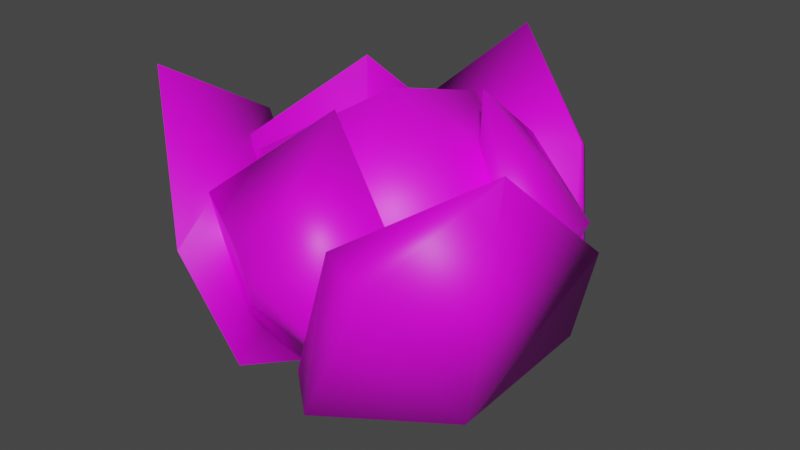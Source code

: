 # Source: lettuce.blend  (saved by Blender 3.3.6; exported with 4.5.12 LTS)
import bpy
from mathutils import Matrix  # noqa: F401  (used for matrix-valued properties, if any)

bpy.ops.wm.read_factory_settings(use_empty=True)
scene = bpy.context.scene
scene.name = 'Scene'

# ---- collections
col_collection = bpy.data.collections.new('Collection'); scene.collection.children.link(col_collection)

# ---- images (referenced by path relative to the original .blend; pixels are not part of the script)
import os
ASSET_DIR = os.environ.get("B2B_ASSET_DIR", "")  # directory of the original .blend (textures are referenced by path, not embedded)
HERE = os.path.dirname(os.path.abspath(__file__))  # packed textures are extracted next to this script under _unpacked/

def load_image(name, relpath, width, height, colorspace="sRGB"):
    """Load a texture the original file referenced (path relative to the .blend, or extracted next to this script)."""
    p = next((c for c in (os.path.join(HERE, relpath), os.path.join(ASSET_DIR, relpath)) if relpath and os.path.exists(c)), "")
    if p:
        img = bpy.data.images.load(p, check_existing=True)
        img.name = name
    else:  # same state as the original file: an image datablock whose file is absent (Cycles renders it pink)
        img = bpy.data.images.new(name, width, height)
        img.source = "FILE"
        img.filepath = "//" + (relpath or name)
    img.colorspace_settings.name = colorspace
    return img
img_1000_f_111496362_zi8pijokqasu0mzvgtnz8dlhjmpgjoe9_3101628760_jp = load_image('1000_F_111496362_zI8piJoKqAsu0MZvgtnZ8DlhJMpGJoE9-3101628760.jp', '1000_F_111496362_zI8piJoKqAsu0MZvgtnZ8DlhJMpGJoE9-3101628760.jpg', 1024, 1024, 'sRGB')
img_restaurantbits_texture_png_001 = load_image('restaurantbits_texture.png.001', '_unpacked/restaurantbits_texture.ea50c44a.png', 1024, 1024, 'Non-Color')

# ---- materials (node trees are filled in below, after node groups)
mat_lettuce_001 = bpy.data.materials.new('lettuce.001')
mat_lettuce_001.surface_render_method = 'BLENDED'
mat_lettuce_001.blend_method = 'BLEND'
mat_lettuce_001.use_transparent_shadow = False
mat_lettuce_001.diffuse_color = (1.0, 1.0, 1.0, 1.0)
mat_lettuce_001.roughness = 1.0
mat_lettuce_001.specular_intensity = 0.0
mat_lettuce = bpy.data.materials.new('lettuce')
mat_lettuce.use_transparent_shadow = False

# ---- material node trees
mat_lettuce_001.use_nodes = True; mat_lettuce_001.node_tree.nodes.clear()
_N = mat_lettuce_001.node_tree.nodes; _L = mat_lettuce_001.node_tree.links
n0 = _N.new('ShaderNodeBsdfPrincipled'); n0.name = 'Principled BSDF'; n0.location = (10, 300)
n0.distribution = 'GGX'
n0.subsurface_method = 'RANDOM_WALK_SKIN'
n0.inputs[2].default_value = 1.0
n0.inputs[3].default_value = 1.45
n0.inputs[13].default_value = 0.0
n0.inputs[27].default_value = (0.0, 0.0, 0.0, 1.0)
n0.inputs[28].default_value = 1.0
n1 = _N.new('ShaderNodeOutputMaterial'); n1.name = 'Material Output'; n1.location = (300, 300)
n2 = _N.new('ShaderNodeNormalMap'); n2.name = 'Normal Map'; n2.location = (-300, -300)
n2.label = 'Normal/Map'
n2.inputs[0].default_value = 0.0
n3 = _N.new('ShaderNodeTexImage'); n3.name = 'Image Texture'; n3.location = (-300, 600)
n3.image = img_1000_f_111496362_zi8pijokqasu0mzvgtnz8dlhjmpgjoe9_3101628760_jp
n4 = _N.new('ShaderNodeTexImage'); n4.name = 'Image Texture.001'; n4.location = (-300, 0)
n4.image = img_restaurantbits_texture_png_001
_L.new(n0.outputs[0], n1.inputs[0])
_L.new(n2.outputs[0], n0.inputs[5])
_L.new(n4.outputs[1], n0.inputs[4])
_L.new(n3.outputs[0], n0.inputs[0])
n1.is_active_output = True
mat_lettuce.use_nodes = True; mat_lettuce.node_tree.nodes.clear()
_N = mat_lettuce.node_tree.nodes; _L = mat_lettuce.node_tree.links
n0 = _N.new('ShaderNodeBsdfPrincipled'); n0.name = 'Principled BSDF'; n0.location = (10, 300)
n0.distribution = 'GGX'
n0.subsurface_method = 'RANDOM_WALK_SKIN'
n0.inputs[3].default_value = 1.45
n0.inputs[27].default_value = (0.0, 0.0, 0.0, 1.0)
n0.inputs[28].default_value = 1.0
n1 = _N.new('ShaderNodeOutputMaterial'); n1.name = 'Material Output'; n1.location = (300, 300)
n2 = _N.new('ShaderNodeTexImage'); n2.name = 'Image Texture'; n2.location = (-280, 280)
n2.image = img_1000_f_111496362_zi8pijokqasu0mzvgtnz8dlhjmpgjoe9_3101628760_jp
_L.new(n0.outputs[0], n1.inputs[0])
_L.new(n2.outputs[0], n0.inputs[0])
n1.is_active_output = True

# ---- world
world_world = bpy.data.worlds.new('World'); scene.world = world_world
world_world.use_nodes = True; world_world.node_tree.nodes.clear()
_N = world_world.node_tree.nodes; _L = world_world.node_tree.links
n0 = _N.new('ShaderNodeOutputWorld'); n0.name = 'World Output'; n0.location = (300, 300)
n1 = _N.new('ShaderNodeBackground'); n1.name = 'Background'; n1.location = (10, 300)
n1.inputs[0].default_value = (0.05088, 0.05088, 0.05088, 1.0)
_L.new(n1.outputs[0], n0.inputs[0])
n0.is_active_output = True
world_world.color = (0.05088, 0.05088, 0.05088)
world_world.use_sun_shadow = False
world_world.sun_shadow_jitter_overblur = 0.0

# ---- meshes
me_food_ingredient_lettuce = bpy.data.meshes.new('food_ingredient_lettuce')
me_food_ingredient_lettuce.from_pydata([(-0.08508, -0.03376, -0.008941), (-0.2794, 0.2152, -0.277), (-0.324, 0.2728, 0.2434), (0.286, 0.1175, -0.1651), (0.1775, 0.1149, 0.2572), (0.1643, 0.4193, -0.3691), (0.3513, 0.5185, 0.1547), (0.3699, 0.4936, -0.1177), (0.09071, 0.5455, 0.3839), (0.06071, 0.7111, -0.249), (-0.2408, 0.6218, 0.2186), (-0.3046, 0.5815, -0.2103), (0.02976, 0.7927, 0.03771), (-0.05486, 0.006095, 0.03167), (-0.4179, 0.12, 0.2413), (-0.5581, 0.3721, -0.08096), (-0.2203, 0.468, 0.5147), (-0.4996, 0.804, 0.3031), (-0.4311, 0.1844, -0.1495), (-0.09103, 0.1796, 0.4651), (-0.4921, 0.5849, -0.05537), (0.1017, 0.2484, 0.4596), (0.05486, 0.006095, 0.03167), (0.4179, 0.12, 0.2413), (0.3141, 0.5264, 0.4651), (0.5345, 0.4678, -0.102), (0.5231, 0.7943, 0.2826), (0.1529, 0.1671, 0.4957), (0.4483, 0.1796, -0.1537), (0.1981, 0.5849, 0.4538), (0.3472, 0.2484, -0.3178), (-1.234e-08, 0.006095, -0.06335), (-4.487e-07, 0.12, -0.4825), (0.2457, 0.5264, -0.5045), (-0.3556, 0.4678, -0.4119), (-0.0168, 0.7943, -0.5943), (0.3528, 0.1671, -0.3803), (-0.3572, 0.1796, -0.3114), (0.294, 0.5849, -0.3985), (0.1916, 0.7876, -0.1015), (0.1692, 0.0761, -0.1017), (0.3689, 0.1289, 0.0999), (0.14, 0.5686, -0.4085), (0.4243, 0.4526, -0.2474), (0.448, 0.5049, 0.09902), (0.1627, 0.1395, -0.3848), (-0.1838, 0.7876, -0.1152), (-0.1726, 0.0761, -0.09566), (-0.09792, 0.1289, -0.3694), (-0.4238, 0.5686, 0.08302), (-0.4264, 0.4526, -0.2438), (-0.1383, 0.5049, -0.4375), (-0.4146, 0.1395, 0.05151), (0.01173, 0.7869, 0.2171), (0.003463, 0.0761, 0.1973), (-0.3098, 0.5259, 0.3342), (-0.271, 0.1289, 0.2695), (0.2868, 0.5557, 0.3297), (0.002098, 0.4526, 0.4912), (0.2519, 0.1395, 0.3333)], [], [(1, 0, 2), (0, 3, 4), (4, 3, 6), (2, 4, 8), (1, 2, 11), (3, 5, 7), (4, 6, 8), (6, 7, 12), (8, 6, 12), (12, 7, 9), (9, 11, 12), (2, 8, 10), (5, 1, 9), (1, 11, 9), (2, 10, 11), (6, 3, 7), (3, 1, 5), (0, 4, 2), (0, 1, 3), (20, 17, 16), (13, 18, 19), (15, 16, 17), (15, 18, 14), (13, 14, 18), (19, 16, 14), (13, 19, 14), (29, 26, 25), (22, 21, 28), (22, 23, 27), (24, 27, 23), (25, 26, 23), (28, 25, 23), (22, 28, 23), (27, 24, 29), (21, 22, 27), (38, 35, 34), (31, 30, 37), (31, 32, 36), (33, 36, 32), (34, 35, 32), (37, 34, 32), (31, 37, 32), (36, 33, 38), (30, 31, 36), (40, 44, 39), (45, 40, 42), (40, 45, 41), (44, 43, 39), (42, 43, 45), (43, 42, 39), (47, 51, 46), (52, 47, 49), (47, 52, 48), (51, 50, 46), (49, 50, 52), (50, 49, 46), (54, 55, 53), (59, 54, 57), (54, 59, 56), (55, 58, 53), (57, 58, 59), (58, 57, 53), (16, 19, 18, 20), (10, 8, 12), (11, 10, 12), (7, 5, 9), (25, 28, 21, 29), (16, 15, 14), (20, 15, 17), (18, 15, 20), (34, 37, 30, 38), (23, 26, 24), (29, 24, 26), (21, 27, 29), (41, 45, 43, 44), (32, 35, 33), (38, 33, 35), (30, 36, 38), (41, 44, 40), (40, 39, 42), (48, 52, 50, 51), (48, 51, 47), (47, 46, 49), (56, 59, 58, 55), (56, 55, 54), (54, 53, 57)])
me_food_ingredient_lettuce.polygons.foreach_set('use_smooth', [True] * 86)
me_food_ingredient_lettuce.polygons.foreach_set('material_index', [1, 1, 1, 1, 1, 1, 1, 1, 1, 1, 1, 1, 1, 1, 1, 1, 1, 1, 1, 1, 1, 1, 1, 1, 1, 1, 1, 1, 1, 1, 1, 1, 1, 1, 1, 1, 1, 1, 1, 1, 1, 1, 1, 1, 1, 1, 1, 1, 1, 1, 1, 1, 1, 1, 1, 1, 1, 1, 1, 1, 1, 1, 1, 1, 1, 1, 1, 1, 1, 1, 1, 1, 1, 1, 1, 1, 1, 1, 1, 1, 1, 1, 1, 1, 1, 1])
_k = set([(7, 9), (11, 12), (41, 45), (48, 52), (56, 59)])
me_food_ingredient_lettuce.attributes.new('sharp_edge', 'BOOLEAN', 'EDGE').data.foreach_set('value', [ (min(e.vertices), max(e.vertices)) in _k for e in me_food_ingredient_lettuce.edges])
_uv = me_food_ingredient_lettuce.uv_layers.new(name='UVMap')
_uv.uv.foreach_set('vector', [0.3466, 0.3665, 0.3915, 0.3203, 0.3758, 0.4286, 0.7261, 0.5996, 0.748, 0.7261, 0.7063, 0.7033, 0.5822, 0.6305, 0.5802, 0.7086, 0.5209, 0.6662, 0.4302, 0.5507, 0.4392, 0.6345, 0.3802, 0.594, 0.3466, 0.3665, 0.3758, 0.4286, 0.3265, 0.48, 0.7037, 0.2301, 0.7019, 0.1154, 0.7302, 0.142, 0.4392, 0.6345, 0.3778, 0.6702, 0.3802, 0.594, 0.6103, 0.1524, 0.5872, 0.146, 0.6103, 0.0192, 0.2182, 0.689, 0.1948, 0.7611, 0.1835, 0.6428, 0.6103, 0.0192, 0.5872, 0.146, 0.583, 0.02956, 0.3143, 0.7871, 0.3218, 0.9096, 0.2862, 0.797, 0.2327, 0.4326, 0.2485, 0.5333, 0.2137, 0.535, 0.4689, 0.654, 0.5134, 0.607, 0.4786, 0.7547, 0.5134, 0.607, 0.5134, 0.7287, 0.4786, 0.7547, 0.2327, 0.4326, 0.2137, 0.535, 0.1835, 0.484, 0.5209, 0.6662, 0.5802, 0.7086, 0.5247, 0.7086, 0.6121, 0.5452, 0.6565, 0.603, 0.612, 0.65, 0.7261, 0.5996, 0.7063, 0.7033, 0.6984, 0.5566, 0.7261, 0.5996, 0.748, 0.5512, 0.748, 0.7261, 0.215, 0.05457, 0.2571, 0.0192, 0.2571, 0.1687, 0.1923, 0.2859, 0.1835, 0.1656, 0.2371, 0.2635, 0.3784, 0.3747, 0.4437, 0.3874, 0.4159, 0.5123, 0.3784, 0.3747, 0.3778, 0.307, 0.4083, 0.2839, 0.8728, 0.8486, 0.838, 0.7636, 0.8728, 0.7363, 0.5867, 0.2825, 0.5867, 0.3834, 0.5514, 0.2799, 0.8728, 0.8486, 0.8341, 0.8836, 0.838, 0.7636, 0.2843, 0.1525, 0.2824, 0.0192, 0.3317, 0.04799, 0.3525, 0.2635, 0.303, 0.2367, 0.3525, 0.1174, 0.8341, 0.6979, 0.8743, 0.6008, 0.8825, 0.6979, 0.6217, 0.4071, 0.612, 0.2799, 0.6471, 0.2802, 0.53, 0.4033, 0.5021, 0.5108, 0.504, 0.2841, 0.53, 0.3036, 0.53, 0.4033, 0.504, 0.2841, 0.8341, 0.6979, 0.8428, 0.5527, 0.8743, 0.6008, 0.7651, 0.0192, 0.7639, 0.1048, 0.7487, 0.08661, 0.8502, 0.1158, 0.8665, 0.226, 0.8397, 0.1356, 0.4052, 0.0192, 0.4526, 0.06687, 0.4526, 0.2074, 0.3795, 0.1856, 0.3778, 0.04572, 0.4313, 0.2455, 0.7786, 0.09242, 0.8144, 0.1315, 0.7885, 0.235, 0.4895, 0.3984, 0.4895, 0.5215, 0.4617, 0.5203, 0.2901, 0.3929, 0.3305, 0.3019, 0.3186, 0.5243, 0.4255, 0.4834, 0.4331, 0.3889, 0.4617, 0.5203, 0.7786, 0.09242, 0.8144, 0.01521, 0.8144, 0.1315, 0.7799, 0.5567, 0.7774, 0.6815, 0.7648, 0.6868, 0.9596, 0.5527, 0.9596, 0.6855, 0.9482, 0.5648, 0.5889, 0.5168, 0.5553, 0.3888, 0.5826, 0.2839, 0.7539, 0.4919, 0.732, 0.5128, 0.7539, 0.3497, 0.9078, 0.8871, 0.923, 0.8366, 0.923, 0.9607, 0.4778, 0.1236, 0.5086, 0.1054, 0.5038, 0.2399, 0.6766, 0.1712, 0.6517, 0.1014, 0.6766, 0.03774, 0.5086, 0.1054, 0.5336, 0.1751, 0.5038, 0.2399, 0.7201, 0.502, 0.694, 0.3827, 0.7201, 0.2839, 0.7821, 0.5629, 0.8088, 0.5527, 0.7792, 0.7031, 0.3895, 0.8588, 0.4002, 0.7831, 0.4002, 0.9201, 0.4689, 0.8937, 0.4766, 0.7954, 0.5103, 0.9074, 0.6612, 0.9687, 0.6362, 0.9256, 0.6612, 0.8267, 0.4766, 0.7954, 0.5103, 0.7931, 0.5103, 0.9074, 0.6687, 0.5183, 0.6362, 0.362, 0.6687, 0.2839, 0.8885, 0.2799, 0.9114, 0.2868, 0.8884, 0.4026, 0.3865, 0.6566, 0.3965, 0.5694, 0.3965, 0.7388, 0.2879, 0.5639, 0.3191, 0.6454, 0.2824, 0.6878, 0.3631, 0.9076, 0.3265, 0.9076, 0.3283, 0.7955, 0.3191, 0.6454, 0.3191, 0.7487, 0.2824, 0.6878, 0.2571, 0.1687, 0.2371, 0.2635, 0.1835, 0.1656, 0.215, 0.05457, 0.2182, 0.5734, 0.2182, 0.689, 0.1835, 0.6428, 0.3218, 0.9096, 0.2824, 0.9096, 0.2862, 0.797, 0.5872, 0.146, 0.5588, 0.1194, 0.583, 0.02956, 0.3317, 0.04799, 0.3525, 0.1174, 0.303, 0.2367, 0.2843, 0.1525, 0.5867, 0.3834, 0.5214, 0.3707, 0.5514, 0.2799, 0.7936, 0.3373, 0.8074, 0.2839, 0.8074, 0.4286, 0.8146, 0.9754, 0.8053, 0.9064, 0.8146, 0.8406, 0.4526, 0.2074, 0.4313, 0.2455, 0.3778, 0.04572, 0.4052, 0.0192, 0.504, 0.2841, 0.5021, 0.5108, 0.4786, 0.4111, 0.7487, 0.08661, 0.7639, 0.1048, 0.7651, 0.2053, 0.7071, 0.1197, 0.6966, 0.1395, 0.7234, 0.0192, 0.6268, 0.01521, 0.6766, 0.03774, 0.6517, 0.1014, 0.6209, 0.1196, 0.3186, 0.5243, 0.3305, 0.3019, 0.3465, 0.4024, 0.7648, 0.6868, 0.7774, 0.6815, 0.7799, 0.8022, 0.7713, 0.5785, 0.7799, 0.5567, 0.7648, 0.6868, 0.5622, 0.5087, 0.5553, 0.3888, 0.5889, 0.5168, 0.5889, 0.5168, 0.5826, 0.2839, 0.6109, 0.3537, 0.5637, 0.8719, 0.5209, 0.8719, 0.5255, 0.7647, 0.5572, 0.747, 0.7904, 0.1315, 0.8084, 0.0192, 0.8084, 0.1664, 0.6657, 0.5567, 0.6657, 0.7883, 0.6362, 0.7071, 0.7321, 0.8976, 0.6984, 0.9109, 0.7022, 0.7964, 0.7321, 0.7645, 0.6419, 0.4937, 0.6362, 0.362, 0.6687, 0.5183, 0.7683, 0.2908, 0.7683, 0.5073, 0.7454, 0.4066])
me_food_ingredient_lettuce.materials.append(mat_lettuce_001)
me_food_ingredient_lettuce.materials.append(mat_lettuce)
me_food_ingredient_lettuce.update()
me_food_ingredient_lettuce.normals_split_custom_set([tuple(v) for v in zip(*[iter([-0.6304, -0.3854, -0.6738, -0.2187, -0.9755, -0.02443, -0.766, -0.2863, 0.5755, -0.2187, -0.9755, -0.02443, 0.6589, -0.6405, -0.3945, 0.4211, -0.6219, 0.6603, 0.4211, -0.6219, 0.6603, 0.6589, -0.6405, -0.3945, 0.8777, 0.2973, 0.3757, -0.766, -0.2863, 0.5755, 0.4211, -0.6219, 0.6603, 0.1897, 0.3264, 0.926, -0.6304, -0.3854, -0.6738, -0.766, -0.2863, 0.5755, -0.7315, 0.4497, -0.5125, 0.6589, -0.6405, -0.3945, 0.2943, 0.03548, -0.955, 0.9218, 0.2804, -0.2678, 0.4211, -0.6219, 0.6603, 0.8777, 0.2973, 0.3757, 0.1897, 0.3264, 0.926, 0.8777, 0.2973, 0.3757, 0.9218, 0.2804, -0.2678, 0.08246, 0.9902, 0.1123, 0.1897, 0.3264, 0.926, 0.8777, 0.2973, 0.3757, 0.08246, 0.9902, 0.1123, 0.08246, 0.9902, 0.1123, 0.9218, 0.2804, -0.2678, 0.1282, 0.7577, -0.6399, 0.1282, 0.7577, -0.6399, -0.7315, 0.4497, -0.5125, 0.08246, 0.9902, 0.1123, -0.766, -0.2863, 0.5755, 0.1897, 0.3264, 0.926, -0.637, 0.5809, 0.5068, 0.2943, 0.03548, -0.955, -0.6304, -0.3854, -0.6738, 0.1282, 0.7577, -0.6399, -0.6304, -0.3854, -0.6738, -0.7315, 0.4497, -0.5125, 0.1282, 0.7577, -0.6399, -0.766, -0.2863, 0.5755, -0.637, 0.5809, 0.5068, -0.7315, 0.4497, -0.5125, 0.8777, 0.2973, 0.3757, 0.6589, -0.6405, -0.3945, 0.9218, 0.2804, -0.2678, 0.6589, -0.6405, -0.3945, -0.6304, -0.3854, -0.6738, 0.2943, 0.03548, -0.955, -0.2187, -0.9755, -0.02443, 0.4211, -0.6219, 0.6603, -0.766, -0.2863, 0.5755, -0.2187, -0.9755, -0.02443, -0.6304, -0.3854, -0.6738, 0.6589, -0.6405, -0.3945, -0.05387, 0.6896, -0.7221, -0.2613, 0.875, 0.4075, 0.3486, 0.4229, 0.8364, 0.7619, -0.4743, -0.4411, -0.05215, -0.3994, -0.9153, 0.7051, -0.3607, 0.6105, -0.9015, -0.04504, -0.4305, 0.3486, 0.4229, 0.8364, -0.2613, 0.875, 0.4075, -0.9015, -0.04504, -0.4305, -0.05215, -0.3994, -0.9153, -0.687, -0.6112, 0.393, 0.7619, -0.4743, -0.4411, -0.687, -0.6112, 0.393, -0.05215, -0.3994, -0.9153, 0.7051, -0.3607, 0.6105, 0.3486, 0.4229, 0.8364, -0.687, -0.6112, 0.393, 0.7619, -0.4743, -0.4411, 0.7051, -0.3607, 0.6105, -0.687, -0.6112, 0.393, -0.6723, 0.6111, 0.4179, 0.4403, 0.8941, 0.08211, 0.4189, 0.3202, -0.8497, -0.7136, -0.497, -0.4936, -0.9237, 0.1582, 0.3489, 0.2248, -0.3435, -0.9118, -0.7136, -0.497, -0.4936, 0.6762, -0.6611, 0.3251, -0.161, -0.5296, 0.8329, 0.3993, 0.09092, 0.9123, -0.161, -0.5296, 0.8329, 0.6762, -0.6611, 0.3251, 0.4189, 0.3202, -0.8497, 0.4403, 0.8941, 0.08211, 0.6762, -0.6611, 0.3251, 0.2248, -0.3435, -0.9118, 0.4189, 0.3202, -0.8497, 0.6762, -0.6611, 0.3251, -0.7136, -0.497, -0.4936, 0.2248, -0.3435, -0.9118, 0.6762, -0.6611, 0.3251, -0.161, -0.5296, 0.8329, 0.3993, 0.09092, 0.9123, -0.6723, 0.6111, 0.4179, -0.9237, 0.1582, 0.3489, -0.7136, -0.497, -0.4936, -0.161, -0.5296, 0.8329, 0.698, 0.6111, 0.3733, -0.149, 0.8941, -0.4224, -0.9453, 0.3202, 0.06201, -0.07065, -0.497, 0.8648, 0.764, 0.1582, 0.6255, -0.9021, -0.3435, 0.2612, -0.07065, -0.497, 0.8648, -0.05657, -0.6611, -0.7481, 0.8018, -0.5296, -0.277, 0.5904, 0.09092, -0.802, 0.8018, -0.5296, -0.277, -0.05657, -0.6611, -0.7481, -0.9453, 0.3202, 0.06201, -0.149, 0.8941, -0.4224, -0.05657, -0.6611, -0.7481, -0.9021, -0.3435, 0.2612, -0.9453, 0.3202, 0.06201, -0.05657, -0.6611, -0.7481, -0.07065, -0.497, 0.8648, -0.9021, -0.3435, 0.2612, -0.05657, -0.6611, -0.7481, 0.8018, -0.5296, -0.277, 0.5904, 0.09092, -0.802, 0.698, 0.6111, 0.3733, 0.764, 0.1582, 0.6255, -0.07065, -0.497, 0.8648, 0.8018, -0.5296, -0.277, -0.5328, -0.8037, 0.2649, 0.5698, 0.1772, 0.8024, -0.2806, 0.9365, 0.2104, -0.2424, -0.6379, -0.731, -0.5328, -0.8037, 0.2649, -0.4474, 0.4279, -0.7853, -0.5328, -0.8037, 0.2649, -0.2424, -0.6379, -0.731, 0.2387, -0.6434, 0.7274, 0.5698, 0.1772, 0.8024, 0.8649, 0.1083, -0.4902, -0.2806, 0.9365, 0.2104, -0.4474, 0.4279, -0.7853, 0.8649, 0.1083, -0.4902, -0.2424, -0.6379, -0.731, 0.8649, 0.1083, -0.4902, -0.4474, 0.4279, -0.7853, -0.2806, 0.9365, 0.2104, 0.4958, -0.8037, 0.329, 0.41, 0.1772, -0.8947, 0.3225, 0.9365, 0.1378, -0.5119, -0.6379, 0.5754, 0.4958, -0.8037, 0.329, -0.4564, 0.4279, 0.7801, 0.4958, -0.8037, 0.329, -0.5119, -0.6379, 0.5754, 0.5106, -0.6434, -0.5704, 0.41, 0.1772, -0.8947, -0.8569, 0.1083, -0.5039, 0.3225, 0.9365, 0.1378, -0.4564, 0.4279, 0.7801, -0.8569, 0.1083, -0.5039, -0.5119, -0.6379, 0.5754, -0.8569, 0.1083, -0.5039, -0.4564, 0.4279, 0.7801, 0.3225, 0.9365, 0.1378, 0.04085, -0.8039, -0.5933, -0.9702, 0.2292, 0.07798, 0.01299, 0.9369, -0.3494, 0.7519, -0.6407, 0.1551, 0.04085, -0.8039, -0.5933, 0.9178, 0.3966, 0.02148, 0.04085, -0.8039, -0.5933, 0.7519, -0.6407, 0.1551, -0.7529, -0.6411, -0.1488, -0.9702, 0.2292, 0.07798, -0.01001, 0.1071, 0.9942, 0.01299, 0.9369, -0.3494, 0.9178, 0.3966, 0.02148, -0.01001, 0.1071, 0.9942, 0.7519, -0.6407, 0.1551, -0.01001, 0.1071, 0.9942, 0.9178, 0.3966, 0.02148, 0.01299, 0.9369, -0.3494, 0.3486, 0.4229, 0.8364, 0.7051, -0.3607, 0.6105, -0.05215, -0.3994, -0.9153, -0.05387, 0.6896, -0.7221, -0.637, 0.5809, 0.5068, 0.1897, 0.3264, 0.926, 0.08246, 0.9902, 0.1123, -0.7315, 0.4497, -0.5125, -0.637, 0.5809, 0.5068, 0.08246, 0.9902, 0.1123, 0.9218, 0.2804, -0.2678, 0.2943, 0.03548, -0.955, 0.1282, 0.7577, -0.6399, 0.4189, 0.3202, -0.8497, 0.2248, -0.3435, -0.9118, -0.9237, 0.1582, 0.3489, -0.6723, 0.6111, 0.4179, 0.3486, 0.4229, 0.8364, -0.9015, -0.04504, -0.4305, -0.687, -0.6112, 0.393, -0.05387, 0.6896, -0.7221, -0.9015, -0.04504, -0.4305, -0.2613, 0.875, 0.4075, -0.05215, -0.3994, -0.9153, -0.9015, -0.04504, -0.4305, -0.05387, 0.6896, -0.7221, -0.9453, 0.3202, 0.06201, -0.9021, -0.3435, 0.2612, 0.764, 0.1582, 0.6255, 0.698, 0.6111, 0.3733, 0.6762, -0.6611, 0.3251, 0.4403, 0.8941, 0.08211, 0.3993, 0.09092, 0.9123, -0.6723, 0.6111, 0.4179, 0.3993, 0.09092, 0.9123, 0.4403, 0.8941, 0.08211, -0.9237, 0.1582, 0.3489, -0.161, -0.5296, 0.8329, -0.6723, 0.6111, 0.4179, 0.2387, -0.6434, 0.7274, -0.2424, -0.6379, -0.731, 0.8649, 0.1083, -0.4902, 0.5698, 0.1772, 0.8024, -0.05657, -0.6611, -0.7481, -0.149, 0.8941, -0.4224, 0.5904, 0.09092, -0.802, 0.698, 0.6111, 0.3733, 0.5904, 0.09092, -0.802, -0.149, 0.8941, -0.4224, 0.764, 0.1582, 0.6255, 0.8018, -0.5296, -0.277, 0.698, 0.6111, 0.3733, 0.2387, -0.6434, 0.7274, 0.5698, 0.1772, 0.8024, -0.5328, -0.8037, 0.2649, -0.5328, -0.8037, 0.2649, -0.2806, 0.9365, 0.2104, -0.4474, 0.4279, -0.7853, 0.5106, -0.6434, -0.5704, -0.5119, -0.6379, 0.5754, -0.8569, 0.1083, -0.5039, 0.41, 0.1772, -0.8947, 0.5106, -0.6434, -0.5704, 0.41, 0.1772, -0.8947, 0.4958, -0.8037, 0.329, 0.4958, -0.8037, 0.329, 0.3225, 0.9365, 0.1378, -0.4564, 0.4279, 0.7801, -0.7529, -0.6411, -0.1488, 0.7519, -0.6407, 0.1551, -0.01001, 0.1071, 0.9942, -0.9702, 0.2292, 0.07798, -0.7529, -0.6411, -0.1488, -0.9702, 0.2292, 0.07798, 0.04085, -0.8039, -0.5933, 0.04085, -0.8039, -0.5933, 0.01299, 0.9369, -0.3494, 0.9178, 0.3966, 0.02148])] * 3)])

# ---- objects
ob_food_ingredient_lettuce = bpy.data.objects.new('food_ingredient_lettuce', me_food_ingredient_lettuce)

# ---- transforms, parenting, visibility, modifiers, constraints
ob_food_ingredient_lettuce.location = (0.0, 0.0, 0.0)
ob_food_ingredient_lettuce.rotation_euler = (1.571, -0.0, 0.0)
ob_food_ingredient_lettuce.color = (0.8, 0.8, 0.8, 1.0)

# ---- collection membership
col_collection.objects.link(ob_food_ingredient_lettuce)

# ---- scene / render settings (as saved in the file)
scene.frame_start = 1; scene.frame_end = 250; scene.frame_set(4)
scene.render.engine = 'BLENDER_EEVEE_NEXT'
scene.cycles.sampling_pattern = 'TABULATED_SOBOL'
scene.cycles.use_light_tree = False
scene.view_settings.view_transform = 'Filmic'
bpy.context.view_layer.update()

# ---- added for rendering (the .blend has no active camera and no usable light): camera, sun
cam_auto = bpy.data.cameras.new('AutoCamera')
cam_auto.lens = 50.0
cam_auto.sensor_width = 36.0
cam_auto.clip_end = 1000.0
ob_auto_camera = bpy.data.objects.new('AutoCamera', cam_auto)
scene.collection.objects.link(ob_auto_camera)
ob_auto_camera.location = (1.62393, -1.92303, 1.69368)
ob_auto_camera.rotation_euler = (1.09748, -7.21219e-08, 0.694738)
scene.camera = ob_auto_camera
light_auto_sun = bpy.data.lights.new('AutoSun', 'SUN')
light_auto_sun.energy = 3.0
light_auto_sun.angle = 0.0523599
ob_auto_sun = bpy.data.objects.new('AutoSun', light_auto_sun)
scene.collection.objects.link(ob_auto_sun)
ob_auto_sun.rotation_euler = (0.872665, 0.174533, 0.523599)
bpy.context.view_layer.update()
